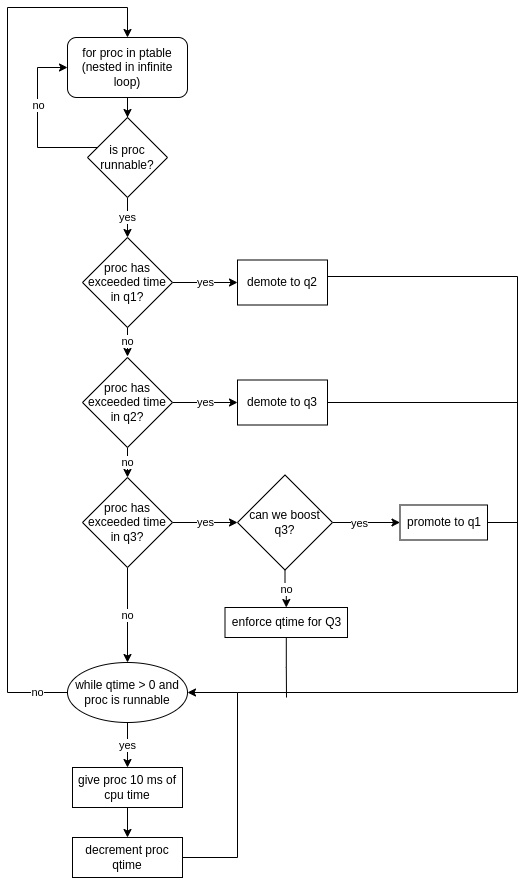

The diagram above was exported from draw.io. Its source (the exported page's mxGraphModel, read from the mxfile embedded in the PNG):
<mxGraphModel dx="1422" dy="800" grid="1" gridSize="10" guides="1" tooltips="1" connect="1" arrows="1" fold="1" page="1" pageScale="1" pageWidth="850" pageHeight="1100" math="0" shadow="0">
  <root>
    <mxCell id="0" />
    <mxCell id="1" parent="0" />
    <mxCell id="NNEb6xGx5b1FLvRL9Pdu-26" style="edgeStyle=orthogonalEdgeStyle;rounded=0;orthogonalLoop=1;jettySize=auto;html=1;entryX=0.5;entryY=0;entryDx=0;entryDy=0;" parent="1" source="NNEb6xGx5b1FLvRL9Pdu-2" target="NNEb6xGx5b1FLvRL9Pdu-23" edge="1">
      <mxGeometry relative="1" as="geometry" />
    </mxCell>
    <mxCell id="NNEb6xGx5b1FLvRL9Pdu-2" value="for proc in ptable (nested in infinite loop)" style="rounded=1;whiteSpace=wrap;html=1;" parent="1" vertex="1">
      <mxGeometry x="350" y="80" width="120" height="60" as="geometry" />
    </mxCell>
    <mxCell id="NNEb6xGx5b1FLvRL9Pdu-24" style="edgeStyle=orthogonalEdgeStyle;rounded=0;orthogonalLoop=1;jettySize=auto;html=1;entryX=0;entryY=0.5;entryDx=0;entryDy=0;" parent="1" source="NNEb6xGx5b1FLvRL9Pdu-23" target="NNEb6xGx5b1FLvRL9Pdu-2" edge="1">
      <mxGeometry relative="1" as="geometry">
        <mxPoint x="290" y="60" as="targetPoint" />
        <Array as="points">
          <mxPoint x="320" y="190" />
          <mxPoint x="320" y="110" />
        </Array>
      </mxGeometry>
    </mxCell>
    <mxCell id="NNEb6xGx5b1FLvRL9Pdu-25" value="no" style="edgeLabel;html=1;align=center;verticalAlign=middle;resizable=0;points=[];" parent="NNEb6xGx5b1FLvRL9Pdu-24" vertex="1" connectable="0">
      <mxGeometry x="0.0304" relative="1" as="geometry">
        <mxPoint y="-15" as="offset" />
      </mxGeometry>
    </mxCell>
    <mxCell id="NNEb6xGx5b1FLvRL9Pdu-28" value="yes" style="edgeStyle=orthogonalEdgeStyle;rounded=0;orthogonalLoop=1;jettySize=auto;html=1;entryX=0.5;entryY=0;entryDx=0;entryDy=0;" parent="1" source="NNEb6xGx5b1FLvRL9Pdu-23" target="NNEb6xGx5b1FLvRL9Pdu-27" edge="1">
      <mxGeometry relative="1" as="geometry" />
    </mxCell>
    <mxCell id="NNEb6xGx5b1FLvRL9Pdu-23" value="is proc runnable?" style="rhombus;whiteSpace=wrap;html=1;" parent="1" vertex="1">
      <mxGeometry x="370" y="160" width="80" height="80" as="geometry" />
    </mxCell>
    <mxCell id="NNEb6xGx5b1FLvRL9Pdu-30" value="yes" style="edgeStyle=orthogonalEdgeStyle;rounded=0;orthogonalLoop=1;jettySize=auto;html=1;" parent="1" source="NNEb6xGx5b1FLvRL9Pdu-27" target="NNEb6xGx5b1FLvRL9Pdu-29" edge="1">
      <mxGeometry relative="1" as="geometry" />
    </mxCell>
    <mxCell id="NNEb6xGx5b1FLvRL9Pdu-35" value="no" style="edgeStyle=orthogonalEdgeStyle;rounded=0;orthogonalLoop=1;jettySize=auto;html=1;entryX=0.5;entryY=0;entryDx=0;entryDy=0;" parent="1" edge="1">
      <mxGeometry relative="1" as="geometry">
        <mxPoint x="410" y="369" as="sourcePoint" />
        <mxPoint x="410" y="399" as="targetPoint" />
      </mxGeometry>
    </mxCell>
    <mxCell id="NNEb6xGx5b1FLvRL9Pdu-27" value="proc has exceeded time in q1?&lt;br&gt;" style="rhombus;whiteSpace=wrap;html=1;" parent="1" vertex="1">
      <mxGeometry x="365" y="280" width="90" height="90" as="geometry" />
    </mxCell>
    <mxCell id="NNEb6xGx5b1FLvRL9Pdu-63" style="edgeStyle=orthogonalEdgeStyle;rounded=0;orthogonalLoop=1;jettySize=auto;html=1;endArrow=none;endFill=0;" parent="1" edge="1">
      <mxGeometry relative="1" as="geometry">
        <mxPoint x="520" y="735" as="targetPoint" />
        <mxPoint x="610" y="330.0000000000001" as="sourcePoint" />
        <Array as="points">
          <mxPoint x="610" y="319" />
          <mxPoint x="800" y="319" />
          <mxPoint x="800" y="735" />
        </Array>
      </mxGeometry>
    </mxCell>
    <mxCell id="NNEb6xGx5b1FLvRL9Pdu-29" value="demote to q2" style="whiteSpace=wrap;html=1;" parent="1" vertex="1">
      <mxGeometry x="520" y="302.5" width="90" height="45" as="geometry" />
    </mxCell>
    <mxCell id="NNEb6xGx5b1FLvRL9Pdu-32" value="yes" style="edgeStyle=orthogonalEdgeStyle;rounded=0;orthogonalLoop=1;jettySize=auto;html=1;" parent="1" source="NNEb6xGx5b1FLvRL9Pdu-33" target="NNEb6xGx5b1FLvRL9Pdu-34" edge="1">
      <mxGeometry relative="1" as="geometry" />
    </mxCell>
    <mxCell id="NNEb6xGx5b1FLvRL9Pdu-42" value="no" style="edgeStyle=orthogonalEdgeStyle;rounded=0;orthogonalLoop=1;jettySize=auto;html=1;entryX=0.5;entryY=0;entryDx=0;entryDy=0;" parent="1" source="NNEb6xGx5b1FLvRL9Pdu-33" target="NNEb6xGx5b1FLvRL9Pdu-40" edge="1">
      <mxGeometry relative="1" as="geometry" />
    </mxCell>
    <mxCell id="NNEb6xGx5b1FLvRL9Pdu-33" value="proc has exceeded time in q2?" style="rhombus;whiteSpace=wrap;html=1;" parent="1" vertex="1">
      <mxGeometry x="365" y="400" width="90" height="90" as="geometry" />
    </mxCell>
    <mxCell id="NNEb6xGx5b1FLvRL9Pdu-64" style="edgeStyle=orthogonalEdgeStyle;rounded=0;orthogonalLoop=1;jettySize=auto;html=1;endArrow=none;endFill=0;" parent="1" source="NNEb6xGx5b1FLvRL9Pdu-34" edge="1">
      <mxGeometry relative="1" as="geometry">
        <mxPoint x="800" y="445" as="targetPoint" />
      </mxGeometry>
    </mxCell>
    <mxCell id="NNEb6xGx5b1FLvRL9Pdu-34" value="demote to q3" style="whiteSpace=wrap;html=1;" parent="1" vertex="1">
      <mxGeometry x="520" y="422.5" width="90" height="45" as="geometry" />
    </mxCell>
    <mxCell id="NNEb6xGx5b1FLvRL9Pdu-39" value="yes" style="edgeStyle=orthogonalEdgeStyle;rounded=0;orthogonalLoop=1;jettySize=auto;html=1;" parent="1" source="NNEb6xGx5b1FLvRL9Pdu-40" edge="1">
      <mxGeometry relative="1" as="geometry">
        <mxPoint x="520" y="565" as="targetPoint" />
      </mxGeometry>
    </mxCell>
    <mxCell id="NNEb6xGx5b1FLvRL9Pdu-53" value="no" style="edgeStyle=orthogonalEdgeStyle;rounded=0;orthogonalLoop=1;jettySize=auto;html=1;" parent="1" source="NNEb6xGx5b1FLvRL9Pdu-40" target="NNEb6xGx5b1FLvRL9Pdu-52" edge="1">
      <mxGeometry relative="1" as="geometry" />
    </mxCell>
    <mxCell id="NNEb6xGx5b1FLvRL9Pdu-40" value="proc has exceeded time in q3?" style="rhombus;whiteSpace=wrap;html=1;" parent="1" vertex="1">
      <mxGeometry x="365" y="520" width="90" height="90" as="geometry" />
    </mxCell>
    <mxCell id="NNEb6xGx5b1FLvRL9Pdu-45" value="" style="edgeStyle=orthogonalEdgeStyle;rounded=0;orthogonalLoop=1;jettySize=auto;html=1;" parent="1" source="NNEb6xGx5b1FLvRL9Pdu-43" target="NNEb6xGx5b1FLvRL9Pdu-44" edge="1">
      <mxGeometry relative="1" as="geometry" />
    </mxCell>
    <mxCell id="NNEb6xGx5b1FLvRL9Pdu-48" value="yes" style="edgeLabel;html=1;align=center;verticalAlign=middle;resizable=0;points=[];" parent="NNEb6xGx5b1FLvRL9Pdu-45" vertex="1" connectable="0">
      <mxGeometry x="-0.2268" y="-2" relative="1" as="geometry">
        <mxPoint y="-2" as="offset" />
      </mxGeometry>
    </mxCell>
    <mxCell id="NNEb6xGx5b1FLvRL9Pdu-47" value="" style="edgeStyle=orthogonalEdgeStyle;rounded=0;orthogonalLoop=1;jettySize=auto;html=1;" parent="1" source="NNEb6xGx5b1FLvRL9Pdu-43" target="NNEb6xGx5b1FLvRL9Pdu-46" edge="1">
      <mxGeometry relative="1" as="geometry" />
    </mxCell>
    <mxCell id="NNEb6xGx5b1FLvRL9Pdu-49" value="no" style="edgeLabel;html=1;align=center;verticalAlign=middle;resizable=0;points=[];" parent="NNEb6xGx5b1FLvRL9Pdu-47" vertex="1" connectable="0">
      <mxGeometry x="0.2371" relative="1" as="geometry">
        <mxPoint y="-4" as="offset" />
      </mxGeometry>
    </mxCell>
    <mxCell id="NNEb6xGx5b1FLvRL9Pdu-43" value="can we boost q3?" style="rhombus;whiteSpace=wrap;html=1;" parent="1" vertex="1">
      <mxGeometry x="520" y="517.5" width="95" height="95" as="geometry" />
    </mxCell>
    <mxCell id="NNEb6xGx5b1FLvRL9Pdu-65" style="edgeStyle=orthogonalEdgeStyle;rounded=0;orthogonalLoop=1;jettySize=auto;html=1;endArrow=none;endFill=0;" parent="1" source="NNEb6xGx5b1FLvRL9Pdu-44" edge="1">
      <mxGeometry relative="1" as="geometry">
        <mxPoint x="800" y="565" as="targetPoint" />
      </mxGeometry>
    </mxCell>
    <mxCell id="NNEb6xGx5b1FLvRL9Pdu-44" value="promote to q1" style="whiteSpace=wrap;html=1;" parent="1" vertex="1">
      <mxGeometry x="682.5" y="547.5" width="87.5" height="35" as="geometry" />
    </mxCell>
    <mxCell id="NNEb6xGx5b1FLvRL9Pdu-66" style="edgeStyle=orthogonalEdgeStyle;rounded=0;orthogonalLoop=1;jettySize=auto;html=1;endArrow=none;endFill=0;" parent="1" source="NNEb6xGx5b1FLvRL9Pdu-46" edge="1">
      <mxGeometry relative="1" as="geometry">
        <mxPoint x="569" y="740" as="targetPoint" />
      </mxGeometry>
    </mxCell>
    <mxCell id="NNEb6xGx5b1FLvRL9Pdu-46" value="enforce qtime for Q3" style="whiteSpace=wrap;html=1;" parent="1" vertex="1">
      <mxGeometry x="507.5" y="650" width="122.5" height="30" as="geometry" />
    </mxCell>
    <mxCell id="NNEb6xGx5b1FLvRL9Pdu-55" value="yes" style="edgeStyle=orthogonalEdgeStyle;rounded=0;orthogonalLoop=1;jettySize=auto;html=1;" parent="1" source="NNEb6xGx5b1FLvRL9Pdu-52" target="NNEb6xGx5b1FLvRL9Pdu-54" edge="1">
      <mxGeometry relative="1" as="geometry" />
    </mxCell>
    <mxCell id="NNEb6xGx5b1FLvRL9Pdu-57" value="no" style="edgeStyle=orthogonalEdgeStyle;rounded=0;orthogonalLoop=1;jettySize=auto;html=1;entryX=0.5;entryY=0;entryDx=0;entryDy=0;" parent="1" source="NNEb6xGx5b1FLvRL9Pdu-52" target="NNEb6xGx5b1FLvRL9Pdu-2" edge="1">
      <mxGeometry x="-0.933" relative="1" as="geometry">
        <mxPoint x="410" y="50" as="targetPoint" />
        <Array as="points">
          <mxPoint x="290" y="735" />
          <mxPoint x="290" y="50" />
          <mxPoint x="410" y="50" />
        </Array>
        <mxPoint as="offset" />
      </mxGeometry>
    </mxCell>
    <mxCell id="NNEb6xGx5b1FLvRL9Pdu-52" value="while qtime &amp;gt; 0 and proc is runnable" style="ellipse;whiteSpace=wrap;html=1;" parent="1" vertex="1">
      <mxGeometry x="350" y="705" width="120" height="60" as="geometry" />
    </mxCell>
    <mxCell id="NNEb6xGx5b1FLvRL9Pdu-59" value="" style="edgeStyle=orthogonalEdgeStyle;rounded=0;orthogonalLoop=1;jettySize=auto;html=1;" parent="1" source="NNEb6xGx5b1FLvRL9Pdu-54" target="NNEb6xGx5b1FLvRL9Pdu-58" edge="1">
      <mxGeometry relative="1" as="geometry" />
    </mxCell>
    <mxCell id="NNEb6xGx5b1FLvRL9Pdu-54" value="give proc 10 ms of cpu time" style="whiteSpace=wrap;html=1;" parent="1" vertex="1">
      <mxGeometry x="355" y="810" width="110" height="40" as="geometry" />
    </mxCell>
    <mxCell id="NNEb6xGx5b1FLvRL9Pdu-60" style="edgeStyle=orthogonalEdgeStyle;rounded=0;orthogonalLoop=1;jettySize=auto;html=1;entryX=1;entryY=0.5;entryDx=0;entryDy=0;" parent="1" source="NNEb6xGx5b1FLvRL9Pdu-58" target="NNEb6xGx5b1FLvRL9Pdu-52" edge="1">
      <mxGeometry relative="1" as="geometry">
        <mxPoint x="520" y="730" as="targetPoint" />
        <Array as="points">
          <mxPoint x="520" y="900" />
          <mxPoint x="520" y="735" />
        </Array>
      </mxGeometry>
    </mxCell>
    <mxCell id="NNEb6xGx5b1FLvRL9Pdu-58" value="decrement proc qtime" style="whiteSpace=wrap;html=1;" parent="1" vertex="1">
      <mxGeometry x="355" y="880" width="110" height="40" as="geometry" />
    </mxCell>
  </root>
</mxGraphModel>